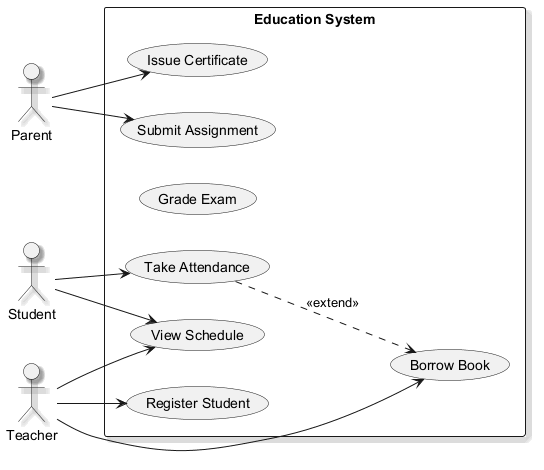

The diagram above was rendered by PlantUML. Its source (embedded in the PNG):
@startuml
skinparam shadowing true
left to right direction
actor "Parent" as Parent
actor "Student" as Student
actor "Teacher" as Teacher
rectangle "Education System" {
  usecase "View Schedule" as UC_ViewSchedule
  usecase "Take Attendance" as UC_TakeAttendance
  usecase "Borrow Book" as UC_BorrowBook
  usecase "Grade Exam" as UC_GradeExam
  usecase "Issue Certificate" as UC_IssueCertificate
  usecase "Submit Assignment" as UC_SubmitAssignment
  usecase "Register Student" as UC_RegisterStudent
}
Parent --> UC_SubmitAssignment
Parent --> UC_IssueCertificate
Student --> UC_TakeAttendance
Student --> UC_ViewSchedule
Teacher --> UC_ViewSchedule
Teacher --> UC_RegisterStudent
Teacher --> UC_BorrowBook
UC_TakeAttendance ..> UC_BorrowBook : <<extend>>
@enduml